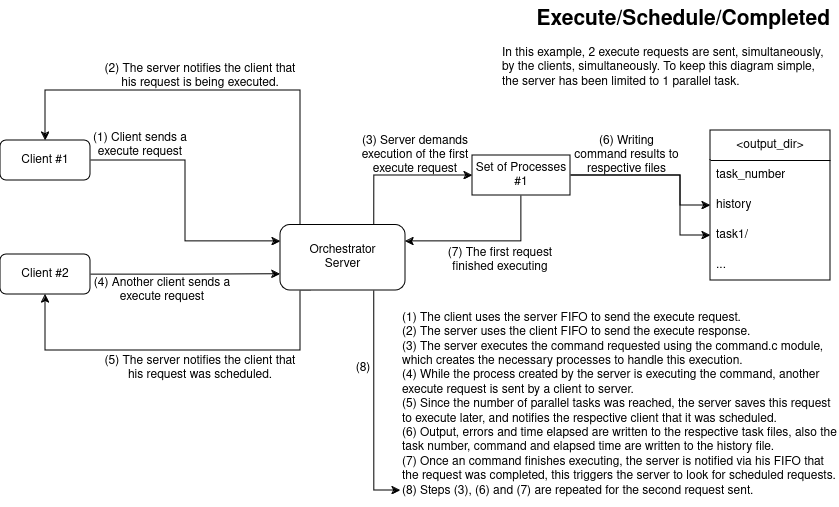

The diagram above was exported from draw.io. Its source (the exported page's mxGraphModel, read from the mxfile embedded in the PNG):
<mxGraphModel dx="880" dy="524" grid="1" gridSize="10" guides="1" tooltips="1" connect="1" arrows="1" fold="1" page="1" pageScale="1" pageWidth="850" pageHeight="1100" math="0" shadow="0">
  <root>
    <mxCell id="0" />
    <mxCell id="1" parent="0" />
    <mxCell id="OTiAG1ZagbwWr7k3xQRL-14" style="edgeStyle=orthogonalEdgeStyle;rounded=0;orthogonalLoop=1;jettySize=auto;html=1;exitX=1;exitY=0.5;exitDx=0;exitDy=0;entryX=0;entryY=0.75;entryDx=0;entryDy=0;" parent="1" source="OTiAG1ZagbwWr7k3xQRL-2" target="OTiAG1ZagbwWr7k3xQRL-16" edge="1">
      <mxGeometry relative="1" as="geometry">
        <mxPoint x="370" y="334.02200000000005" as="targetPoint" />
      </mxGeometry>
    </mxCell>
    <mxCell id="OTiAG1ZagbwWr7k3xQRL-2" value="Client #2" style="rounded=1;whiteSpace=wrap;html=1;" parent="1" vertex="1">
      <mxGeometry x="60" y="324" width="90" height="40" as="geometry" />
    </mxCell>
    <mxCell id="OTiAG1ZagbwWr7k3xQRL-4" style="edgeStyle=orthogonalEdgeStyle;rounded=0;orthogonalLoop=1;jettySize=auto;html=1;exitX=1;exitY=0.5;exitDx=0;exitDy=0;entryX=0;entryY=0.25;entryDx=0;entryDy=0;" parent="1" source="OTiAG1ZagbwWr7k3xQRL-3" target="OTiAG1ZagbwWr7k3xQRL-16" edge="1">
      <mxGeometry relative="1" as="geometry">
        <mxPoint x="370" y="307.25" as="targetPoint" />
      </mxGeometry>
    </mxCell>
    <mxCell id="OTiAG1ZagbwWr7k3xQRL-3" value="Client #1" style="rounded=1;whiteSpace=wrap;html=1;" parent="1" vertex="1">
      <mxGeometry x="60" y="210" width="90" height="40" as="geometry" />
    </mxCell>
    <mxCell id="OTiAG1ZagbwWr7k3xQRL-6" value="(1) Client sends a execute request" style="text;html=1;align=center;verticalAlign=middle;whiteSpace=wrap;rounded=0;" parent="1" vertex="1">
      <mxGeometry x="130" y="200" width="140" height="30" as="geometry" />
    </mxCell>
    <mxCell id="OTiAG1ZagbwWr7k3xQRL-9" value="&amp;lt;output_dir&amp;gt;" style="swimlane;fontStyle=0;childLayout=stackLayout;horizontal=1;startSize=30;horizontalStack=0;resizeParent=1;resizeParentMax=0;resizeLast=0;collapsible=1;marginBottom=0;whiteSpace=wrap;html=1;" parent="1" vertex="1">
      <mxGeometry x="770" y="200" width="120" height="150" as="geometry" />
    </mxCell>
    <mxCell id="OTiAG1ZagbwWr7k3xQRL-10" value="task_number" style="text;strokeColor=none;fillColor=none;align=left;verticalAlign=middle;spacingLeft=4;spacingRight=4;overflow=hidden;points=[[0,0.5],[1,0.5]];portConstraint=eastwest;rotatable=0;whiteSpace=wrap;html=1;" parent="OTiAG1ZagbwWr7k3xQRL-9" vertex="1">
      <mxGeometry y="30" width="120" height="30" as="geometry" />
    </mxCell>
    <mxCell id="qVnQ6gSnVdwOvjy4rbDo-1" value="history" style="text;strokeColor=none;fillColor=none;align=left;verticalAlign=middle;spacingLeft=4;spacingRight=4;overflow=hidden;points=[[0,0.5],[1,0.5]];portConstraint=eastwest;rotatable=0;whiteSpace=wrap;html=1;" parent="OTiAG1ZagbwWr7k3xQRL-9" vertex="1">
      <mxGeometry y="60" width="120" height="30" as="geometry" />
    </mxCell>
    <mxCell id="OTiAG1ZagbwWr7k3xQRL-11" value="task1/" style="text;strokeColor=none;fillColor=none;align=left;verticalAlign=middle;spacingLeft=4;spacingRight=4;overflow=hidden;points=[[0,0.5],[1,0.5]];portConstraint=eastwest;rotatable=0;whiteSpace=wrap;html=1;" parent="OTiAG1ZagbwWr7k3xQRL-9" vertex="1">
      <mxGeometry y="90" width="120" height="30" as="geometry" />
    </mxCell>
    <mxCell id="OTiAG1ZagbwWr7k3xQRL-13" value="..." style="text;strokeColor=none;fillColor=none;align=left;verticalAlign=middle;spacingLeft=4;spacingRight=4;overflow=hidden;points=[[0,0.5],[1,0.5]];portConstraint=eastwest;rotatable=0;whiteSpace=wrap;html=1;" parent="OTiAG1ZagbwWr7k3xQRL-9" vertex="1">
      <mxGeometry y="120" width="120" height="30" as="geometry" />
    </mxCell>
    <mxCell id="OTiAG1ZagbwWr7k3xQRL-22" style="edgeStyle=orthogonalEdgeStyle;rounded=0;orthogonalLoop=1;jettySize=auto;html=1;entryX=0.5;entryY=0;entryDx=0;entryDy=0;" parent="1" source="OTiAG1ZagbwWr7k3xQRL-16" target="OTiAG1ZagbwWr7k3xQRL-3" edge="1">
      <mxGeometry relative="1" as="geometry">
        <Array as="points">
          <mxPoint x="360" y="160" />
          <mxPoint x="105" y="160" />
        </Array>
      </mxGeometry>
    </mxCell>
    <mxCell id="OTiAG1ZagbwWr7k3xQRL-25" style="edgeStyle=orthogonalEdgeStyle;rounded=0;orthogonalLoop=1;jettySize=auto;html=1;exitX=0.25;exitY=1;exitDx=0;exitDy=0;entryX=0.5;entryY=1;entryDx=0;entryDy=0;" parent="1" source="OTiAG1ZagbwWr7k3xQRL-16" target="OTiAG1ZagbwWr7k3xQRL-2" edge="1">
      <mxGeometry relative="1" as="geometry">
        <Array as="points">
          <mxPoint x="360" y="360" />
          <mxPoint x="360" y="420" />
          <mxPoint x="105" y="420" />
        </Array>
      </mxGeometry>
    </mxCell>
    <mxCell id="OTiAG1ZagbwWr7k3xQRL-30" style="edgeStyle=orthogonalEdgeStyle;rounded=0;orthogonalLoop=1;jettySize=auto;html=1;exitX=0.75;exitY=0;exitDx=0;exitDy=0;entryX=0;entryY=0.5;entryDx=0;entryDy=0;" parent="1" source="OTiAG1ZagbwWr7k3xQRL-16" target="OTiAG1ZagbwWr7k3xQRL-29" edge="1">
      <mxGeometry relative="1" as="geometry" />
    </mxCell>
    <mxCell id="OTiAG1ZagbwWr7k3xQRL-37" style="edgeStyle=orthogonalEdgeStyle;rounded=0;orthogonalLoop=1;jettySize=auto;html=1;exitX=0.75;exitY=1;exitDx=0;exitDy=0;" parent="1" source="OTiAG1ZagbwWr7k3xQRL-16" edge="1">
      <mxGeometry relative="1" as="geometry">
        <mxPoint x="460" y="560" as="targetPoint" />
        <Array as="points">
          <mxPoint x="434" y="560" />
        </Array>
      </mxGeometry>
    </mxCell>
    <mxCell id="OTiAG1ZagbwWr7k3xQRL-16" value="Orchestrator&lt;br&gt;Server" style="rounded=1;whiteSpace=wrap;html=1;" parent="1" vertex="1">
      <mxGeometry x="340" y="294.5" width="125" height="65.5" as="geometry" />
    </mxCell>
    <mxCell id="OTiAG1ZagbwWr7k3xQRL-18" value="&lt;h1 align=&quot;right&quot; style=&quot;margin-top: 0px; font-size: 21px;&quot;&gt;Execute/Schedule/Completed&lt;br&gt;&lt;/h1&gt;&lt;p&gt;In this example, 2 execute requests are sent, &lt;span class=&quot;yKMVIe&quot; aria-level=&quot;1&quot; role=&quot;heading&quot;&gt;simultaneously&lt;/span&gt;, by the clients, &lt;span class=&quot;yKMVIe&quot; aria-level=&quot;1&quot; role=&quot;heading&quot;&gt;simultaneously&lt;/span&gt;. To keep this diagram simple, the server has been limited to 1 parallel task.&lt;br&gt;&lt;/p&gt;" style="text;html=1;whiteSpace=wrap;overflow=hidden;rounded=0;" parent="1" vertex="1">
      <mxGeometry x="560" y="70" width="330" height="120" as="geometry" />
    </mxCell>
    <mxCell id="OTiAG1ZagbwWr7k3xQRL-19" value="(2) The server notifies the client&amp;nbsp;that his request is being executed." style="text;html=1;align=center;verticalAlign=middle;whiteSpace=wrap;rounded=0;" parent="1" vertex="1">
      <mxGeometry x="160" y="131" width="200" height="30" as="geometry" />
    </mxCell>
    <mxCell id="OTiAG1ZagbwWr7k3xQRL-23" value="&lt;div&gt;(1) The client uses the server FIFO to send the execute request.&lt;/div&gt;&lt;div&gt;(2) The server uses the client FIFO to send the execute response.&lt;br&gt;&lt;/div&gt;&lt;div&gt;(3) The server executes the command requested using the command.c module, which creates the necessary processes to handle this execution.&lt;/div&gt;&lt;div&gt;(4) While the process created by the server is executing the command, another execute request is sent by a client to server.&lt;br&gt;&lt;/div&gt;&lt;div&gt;(5) Since the number of parallel tasks was reached, the server saves this request to execute later, and notifies the respective client that it was scheduled.&lt;br&gt;&lt;/div&gt;&lt;div&gt;(6) Output, errors and time elapsed are written to the respective task files, also the task number, command and elapsed time are written to the history file.&lt;br&gt;&lt;/div&gt;&lt;div&gt;(7) Once an command finishes executing, the server is notified via his FIFO that the request was completed, this triggers the server to look for scheduled requests.&lt;/div&gt;&lt;div&gt;(8) Steps (3), (6) and (7) are repeated for the second request sent.&lt;br&gt;&lt;/div&gt;" style="text;html=1;whiteSpace=wrap;overflow=hidden;rounded=0;" parent="1" vertex="1">
      <mxGeometry x="460" y="374" width="437.75" height="200" as="geometry" />
    </mxCell>
    <mxCell id="OTiAG1ZagbwWr7k3xQRL-24" value="(4) Another client sends a execute request" style="text;html=1;align=center;verticalAlign=middle;whiteSpace=wrap;rounded=0;" parent="1" vertex="1">
      <mxGeometry x="152" y="345" width="140" height="30" as="geometry" />
    </mxCell>
    <mxCell id="OTiAG1ZagbwWr7k3xQRL-27" value="(5) The server notifies the client&amp;nbsp;that his request was scheduled." style="text;html=1;align=center;verticalAlign=middle;whiteSpace=wrap;rounded=0;" parent="1" vertex="1">
      <mxGeometry x="160" y="423" width="200" height="30" as="geometry" />
    </mxCell>
    <mxCell id="OTiAG1ZagbwWr7k3xQRL-32" style="edgeStyle=orthogonalEdgeStyle;rounded=0;orthogonalLoop=1;jettySize=auto;html=1;exitX=0.5;exitY=1;exitDx=0;exitDy=0;entryX=1;entryY=0.25;entryDx=0;entryDy=0;" parent="1" source="OTiAG1ZagbwWr7k3xQRL-29" target="OTiAG1ZagbwWr7k3xQRL-16" edge="1">
      <mxGeometry relative="1" as="geometry" />
    </mxCell>
    <mxCell id="OTiAG1ZagbwWr7k3xQRL-35" style="edgeStyle=orthogonalEdgeStyle;rounded=0;orthogonalLoop=1;jettySize=auto;html=1;exitX=1;exitY=0.5;exitDx=0;exitDy=0;entryX=0;entryY=0.5;entryDx=0;entryDy=0;" parent="1" source="OTiAG1ZagbwWr7k3xQRL-29" target="OTiAG1ZagbwWr7k3xQRL-11" edge="1">
      <mxGeometry relative="1" as="geometry">
        <Array as="points">
          <mxPoint x="740" y="245" />
          <mxPoint x="740" y="305" />
        </Array>
        <mxPoint x="660" y="300" as="targetPoint" />
      </mxGeometry>
    </mxCell>
    <mxCell id="qVnQ6gSnVdwOvjy4rbDo-2" style="edgeStyle=orthogonalEdgeStyle;rounded=0;orthogonalLoop=1;jettySize=auto;html=1;entryX=0;entryY=0.5;entryDx=0;entryDy=0;" parent="1" source="OTiAG1ZagbwWr7k3xQRL-29" target="qVnQ6gSnVdwOvjy4rbDo-1" edge="1">
      <mxGeometry relative="1" as="geometry">
        <Array as="points">
          <mxPoint x="740" y="245" />
          <mxPoint x="740" y="275" />
        </Array>
      </mxGeometry>
    </mxCell>
    <mxCell id="OTiAG1ZagbwWr7k3xQRL-29" value="Set of Processes #1" style="rounded=0;whiteSpace=wrap;html=1;" parent="1" vertex="1">
      <mxGeometry x="532" y="225" width="98" height="40" as="geometry" />
    </mxCell>
    <mxCell id="OTiAG1ZagbwWr7k3xQRL-31" value="(3) Server demands execution of the first execute request" style="text;html=1;align=center;verticalAlign=middle;whiteSpace=wrap;rounded=0;" parent="1" vertex="1">
      <mxGeometry x="415" y="210" width="120" height="30" as="geometry" />
    </mxCell>
    <mxCell id="OTiAG1ZagbwWr7k3xQRL-33" value="(7) The first request finished executing" style="text;html=1;align=center;verticalAlign=middle;whiteSpace=wrap;rounded=0;" parent="1" vertex="1">
      <mxGeometry x="500" y="315" width="120" height="30" as="geometry" />
    </mxCell>
    <mxCell id="OTiAG1ZagbwWr7k3xQRL-36" value="(6) Writing command results to respective files" style="text;html=1;align=center;verticalAlign=middle;whiteSpace=wrap;rounded=0;" parent="1" vertex="1">
      <mxGeometry x="630" y="210" width="113" height="30" as="geometry" />
    </mxCell>
    <mxCell id="OTiAG1ZagbwWr7k3xQRL-38" value="(8)" style="text;html=1;align=center;verticalAlign=middle;whiteSpace=wrap;rounded=0;" parent="1" vertex="1">
      <mxGeometry x="393" y="423" width="60" height="30" as="geometry" />
    </mxCell>
  </root>
</mxGraphModel>